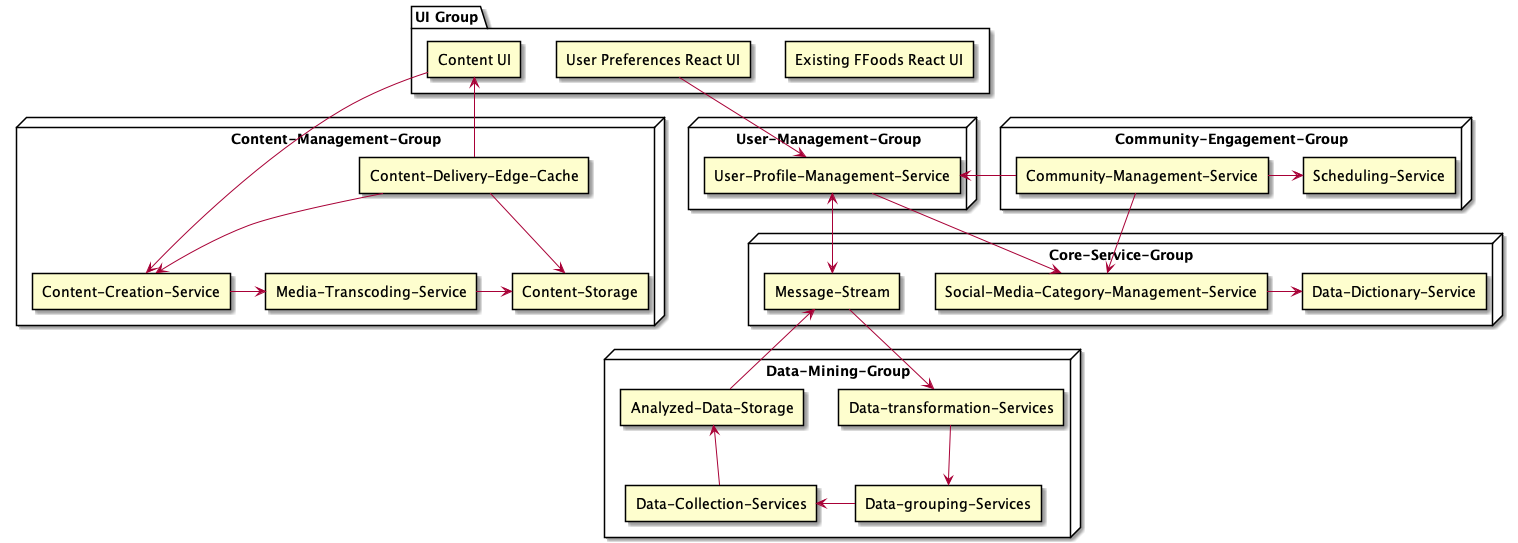

The diagram above was rendered by PlantUML. Its source (embedded in the PNG):
@startuml
skinparam componentStyle rectangle

package "UI Group" {
  [Existing FFoods React UI]
  [User Preferences React UI]
  [Content UI]
}

node "Content-Management-Group" {
  [Content-Delivery-Edge-Cache]
  [Content-Creation-Service]
  [Media-Transcoding-Service]
  [Content-Storage]
}

node "User-Management-Group" {
    [User-Profile-Management-Service]

}

node "Community-Engagement-Group" {
    [Community-Management-Service]
    [Scheduling-Service]
}

node "Core-Service-Group" {

  [Social-Media-Category-Management-Service]
  [Data-Dictionary-Service]
  [Message-Stream]

}

node "Data-Mining-Group" {
    [Data-transformation-Services]
    [Data-grouping-Services]
    [Data-Collection-Services]
    [Analyzed-Data-Storage]
}

[User Preferences React UI] -down-> [User-Profile-Management-Service]
[User-Profile-Management-Service] -down-> [Social-Media-Category-Management-Service]
[Content UI] <-down- [Content-Delivery-Edge-Cache]
[Content UI] -down-> [Content-Creation-Service]
[Content-Delivery-Edge-Cache] -down-> [Content-Creation-Service]
[Content-Delivery-Edge-Cache] -down-> [Content-Storage]
[Content-Creation-Service] -> [Media-Transcoding-Service]
[Media-Transcoding-Service] -> [Content-Storage]
[Social-Media-Category-Management-Service] -> [Data-Dictionary-Service]

[Community-Management-Service] -> [User-Profile-Management-Service]
[Community-Management-Service] -> [Social-Media-Category-Management-Service]
[Community-Management-Service] -> [Scheduling-Service]

[Data-transformation-Services] -down->[Data-grouping-Services]
[Data-grouping-Services] -left-> [Data-Collection-Services]
[Data-Collection-Services] -up-> [Analyzed-Data-Storage]

[User-Profile-Management-Service] <-> [Message-Stream]
[Data-transformation-Services] <-up- [Message-Stream]
[Analyzed-Data-Storage] -up-> [Message-Stream]
@enduml